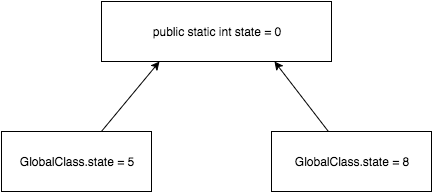

The diagram above was exported from draw.io. Its source (the exported page's mxGraphModel, read from the mxfile embedded in the PNG):
<mxGraphModel dx="1434" dy="784" grid="1" gridSize="10" guides="1" tooltips="1" connect="1" arrows="1" fold="1" page="1" pageScale="1" pageWidth="826" pageHeight="1169" background="#ffffff" math="0" shadow="0">
  <root>
    <mxCell id="0" />
    <mxCell id="1" parent="0" />
    <mxCell id="2" value="public static int state = 0" style="whiteSpace=wrap;html=1;shadow=0;glass=0;" vertex="1" parent="1">
      <mxGeometry x="270" y="60" width="230" height="60" as="geometry" />
    </mxCell>
    <mxCell id="3" value="" style="edgeStyle=none;rounded=0;html=1;jettySize=auto;orthogonalLoop=1;entryX=0.25;entryY=1;" edge="1" source="4" target="2" parent="1">
      <mxGeometry x="269.9000000000001" y="120" as="geometry">
        <mxPoint x="225" y="110" as="targetPoint" />
      </mxGeometry>
    </mxCell>
    <mxCell id="4" value="GlobalClass.state = 5" style="whiteSpace=wrap;html=1;shadow=0;glass=0;" vertex="1" parent="1">
      <mxGeometry x="170" y="190" width="150" height="60" as="geometry" />
    </mxCell>
    <mxCell id="5" value="" style="edgeStyle=none;rounded=0;html=1;jettySize=auto;orthogonalLoop=1;entryX=0.75;entryY=1;" edge="1" source="6" target="2" parent="1">
      <mxGeometry x="443" y="120" as="geometry">
        <mxPoint x="530" y="110" as="targetPoint" />
      </mxGeometry>
    </mxCell>
    <mxCell id="6" value="&lt;span&gt;GlobalClass.state = 8&lt;/span&gt;" style="whiteSpace=wrap;html=1;shadow=0;glass=0;" vertex="1" parent="1">
      <mxGeometry x="440" y="190" width="160" height="60" as="geometry" />
    </mxCell>
  </root>
</mxGraphModel>